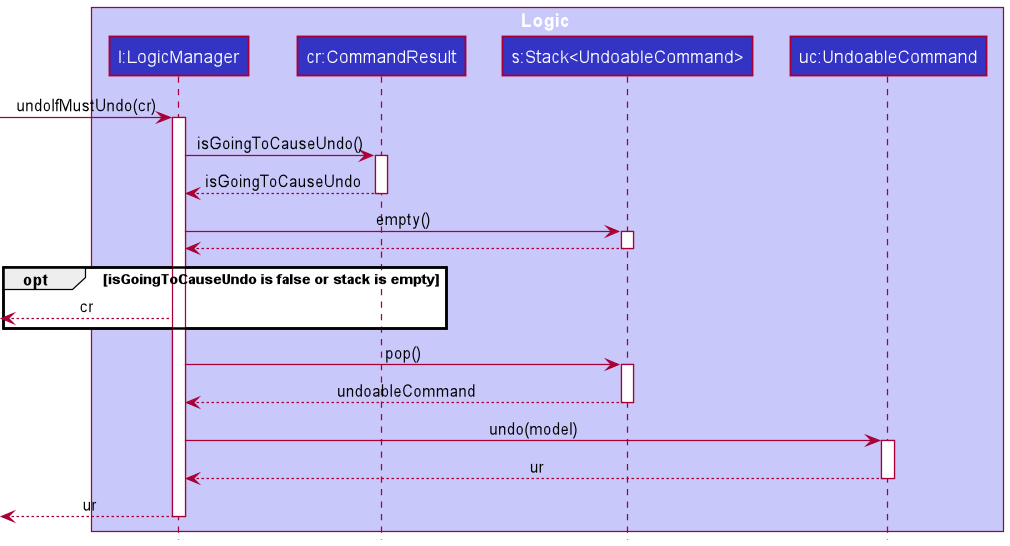

The diagram above was rendered by PlantUML. Its source (embedded in the PNG):
@startuml
!include style.puml

box Logic LOGIC_COLOR_T1
participant "l:LogicManager" as LogicManager LOGIC_COLOR
participant "cr:CommandResult" as CommandResult LOGIC_COLOR
participant "s:Stack<UndoableCommand>" as Stack LOGIC_COLOR
participant "uc:UndoableCommand" as UndoableCommand LOGIC_COLOR
end box

[-> LogicManager : undoIfMustUndo(cr)
activate LogicManager

LogicManager -> CommandResult : isGoingToCauseUndo()
activate CommandResult

CommandResult --> LogicManager : isGoingToCauseUndo
deactivate CommandResult

LogicManager -> Stack : empty()
activate Stack

Stack --> LogicManager
deactivate Stack

opt isGoingToCauseUndo is false or stack is empty

[<-- LogicManager : cr

end

LogicManager -> Stack : pop()
activate Stack

Stack --> LogicManager : undoableCommand
deactivate Stack

LogicManager -> UndoableCommand : undo(model)
activate UndoableCommand

UndoableCommand --> LogicManager : ur
deactivate UndoableCommand

[<-- LogicManager : ur
deactivate LogicManager
@enduml